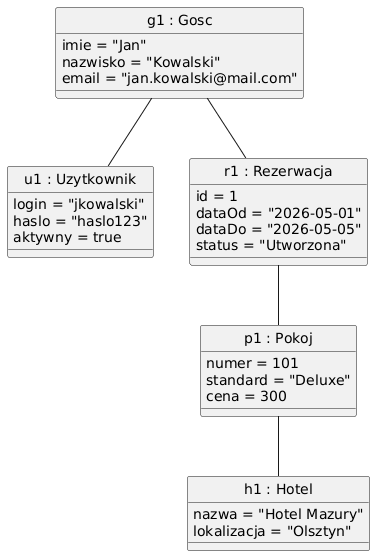

The diagram above was rendered by PlantUML. Its source (embedded in the PNG):
@startuml
skinparam classAttributeIconSize 0
hide circle

class "g1 : Gosc" as g1 {
    imie = "Jan"
    nazwisko = "Kowalski"
    email = "jan.kowalski@mail.com"
}

class "u1 : Uzytkownik" as u1 {
    login = "jkowalski"
    haslo = "haslo123"
    aktywny = true
}

class "r1 : Rezerwacja" as r1 {
    id = 1
    dataOd = "2026-05-01"
    dataDo = "2026-05-05"
    status = "Utworzona"
}

class "p1 : Pokoj" as p1 {
    numer = 101
    standard = "Deluxe"
    cena = 300
}

class "h1 : Hotel" as h1 {
    nazwa = "Hotel Mazury"
    lokalizacja = "Olsztyn"
}

g1 -- u1
g1 -- r1
r1 -- p1
p1 -- h1
@enduml